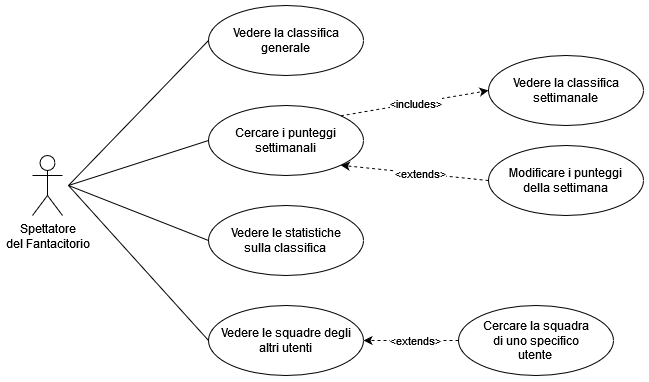

The diagram above was exported from draw.io. Its source (the exported page's mxGraphModel, read from the mxfile embedded in the PNG):
<mxGraphModel dx="1185" dy="627" grid="1" gridSize="10" guides="1" tooltips="1" connect="1" arrows="1" fold="1" page="1" pageScale="1" pageWidth="827" pageHeight="1169" math="0" shadow="0">
  <root>
    <mxCell id="0" />
    <mxCell id="1" parent="0" />
    <mxCell id="hhA_rIlwBNstXh9owG-z-1" value="&lt;div&gt;Spettatore&lt;/div&gt;&lt;div&gt;del Fantacitorio&lt;br&gt;&lt;/div&gt;" style="shape=umlActor;verticalLabelPosition=bottom;verticalAlign=top;html=1;outlineConnect=0;" parent="1" vertex="1">
      <mxGeometry x="144" y="340" width="30" height="60" as="geometry" />
    </mxCell>
    <mxCell id="hhA_rIlwBNstXh9owG-z-2" value="&lt;div&gt;Vedere la classifica&lt;/div&gt;&lt;div&gt;generale&lt;br&gt;&lt;/div&gt;" style="ellipse;whiteSpace=wrap;html=1;" parent="1" vertex="1">
      <mxGeometry x="320" y="190" width="155" height="70" as="geometry" />
    </mxCell>
    <mxCell id="hhA_rIlwBNstXh9owG-z-4" value="" style="endArrow=none;html=1;rounded=0;entryX=0;entryY=0.5;entryDx=0;entryDy=0;" parent="1" target="hhA_rIlwBNstXh9owG-z-2" edge="1">
      <mxGeometry width="50" height="50" relative="1" as="geometry">
        <mxPoint x="180" y="370" as="sourcePoint" />
        <mxPoint x="294" y="510" as="targetPoint" />
      </mxGeometry>
    </mxCell>
    <mxCell id="hhA_rIlwBNstXh9owG-z-5" value="" style="endArrow=none;html=1;rounded=0;entryX=0;entryY=0.5;entryDx=0;entryDy=0;" parent="1" target="hhA_rIlwBNstXh9owG-z-23" edge="1">
      <mxGeometry width="50" height="50" relative="1" as="geometry">
        <mxPoint x="180" y="370" as="sourcePoint" />
        <mxPoint x="329" y="585" as="targetPoint" />
      </mxGeometry>
    </mxCell>
    <mxCell id="hhA_rIlwBNstXh9owG-z-23" value="&lt;div&gt;Cercare i punteggi&lt;br&gt;&lt;/div&gt;&lt;div&gt;settimanali&lt;br&gt;&lt;/div&gt;" style="ellipse;whiteSpace=wrap;html=1;" parent="1" vertex="1">
      <mxGeometry x="320" y="290" width="155" height="70" as="geometry" />
    </mxCell>
    <mxCell id="c9MKVDJEzOJMP6d29g1g-1" value="" style="endArrow=classic;html=1;rounded=0;dashed=1;entryX=1;entryY=0.5;entryDx=0;entryDy=0;exitX=0;exitY=0.5;exitDx=0;exitDy=0;" edge="1" parent="1" source="c9MKVDJEzOJMP6d29g1g-7" target="c9MKVDJEzOJMP6d29g1g-4">
      <mxGeometry width="50" height="50" relative="1" as="geometry">
        <mxPoint x="560" y="525" as="sourcePoint" />
        <mxPoint x="626" y="460" as="targetPoint" />
      </mxGeometry>
    </mxCell>
    <mxCell id="c9MKVDJEzOJMP6d29g1g-2" value="&amp;lt;extends&amp;gt;" style="edgeLabel;html=1;align=center;verticalAlign=middle;resizable=0;points=[];" vertex="1" connectable="0" parent="c9MKVDJEzOJMP6d29g1g-1">
      <mxGeometry x="-0.4467" y="-2" relative="1" as="geometry">
        <mxPoint x="-17" y="2" as="offset" />
      </mxGeometry>
    </mxCell>
    <mxCell id="c9MKVDJEzOJMP6d29g1g-3" value="&lt;div&gt;Vedere le statistiche&lt;/div&gt;&lt;div&gt;sulla classifica&lt;br&gt;&lt;/div&gt;" style="ellipse;whiteSpace=wrap;html=1;" vertex="1" parent="1">
      <mxGeometry x="320" y="390" width="155" height="70" as="geometry" />
    </mxCell>
    <mxCell id="c9MKVDJEzOJMP6d29g1g-4" value="&lt;div&gt;Vedere le squadre degli&lt;/div&gt;&lt;div&gt;altri utenti&lt;br&gt;&lt;/div&gt;" style="ellipse;whiteSpace=wrap;html=1;" vertex="1" parent="1">
      <mxGeometry x="320" y="490" width="155" height="70" as="geometry" />
    </mxCell>
    <mxCell id="c9MKVDJEzOJMP6d29g1g-5" value="" style="endArrow=none;html=1;rounded=0;entryX=0;entryY=0.5;entryDx=0;entryDy=0;" edge="1" parent="1" target="c9MKVDJEzOJMP6d29g1g-3">
      <mxGeometry width="50" height="50" relative="1" as="geometry">
        <mxPoint x="180" y="370" as="sourcePoint" />
        <mxPoint x="330.0000000000016" y="380" as="targetPoint" />
      </mxGeometry>
    </mxCell>
    <mxCell id="c9MKVDJEzOJMP6d29g1g-6" value="" style="endArrow=none;html=1;rounded=0;entryX=0;entryY=0.5;entryDx=0;entryDy=0;" edge="1" parent="1" target="c9MKVDJEzOJMP6d29g1g-4">
      <mxGeometry width="50" height="50" relative="1" as="geometry">
        <mxPoint x="180" y="370" as="sourcePoint" />
        <mxPoint x="330.0000000000016" y="485" as="targetPoint" />
      </mxGeometry>
    </mxCell>
    <mxCell id="c9MKVDJEzOJMP6d29g1g-7" value="&lt;div&gt;Cercare la squadra&lt;/div&gt;&lt;div&gt;di uno specifico&lt;/div&gt;&lt;div&gt;utente&lt;br&gt;&lt;/div&gt;" style="ellipse;whiteSpace=wrap;html=1;" vertex="1" parent="1">
      <mxGeometry x="570" y="490" width="155" height="70" as="geometry" />
    </mxCell>
    <mxCell id="c9MKVDJEzOJMP6d29g1g-9" value="&lt;div&gt;Modificare i punteggi&lt;/div&gt;&lt;div&gt;della settimana&lt;br&gt;&lt;/div&gt;" style="ellipse;whiteSpace=wrap;html=1;" vertex="1" parent="1">
      <mxGeometry x="600" y="330" width="155" height="70" as="geometry" />
    </mxCell>
    <mxCell id="c9MKVDJEzOJMP6d29g1g-10" value="" style="endArrow=classic;html=1;rounded=0;dashed=1;entryX=1;entryY=1;entryDx=0;entryDy=0;exitX=0;exitY=0.5;exitDx=0;exitDy=0;" edge="1" parent="1" source="c9MKVDJEzOJMP6d29g1g-9" target="hhA_rIlwBNstXh9owG-z-23">
      <mxGeometry width="50" height="50" relative="1" as="geometry">
        <mxPoint x="579.999999999998" y="324.65999999999997" as="sourcePoint" />
        <mxPoint x="484.9999999999984" y="324.65999999999997" as="targetPoint" />
      </mxGeometry>
    </mxCell>
    <mxCell id="c9MKVDJEzOJMP6d29g1g-11" value="&amp;lt;extends&amp;gt;" style="edgeLabel;html=1;align=center;verticalAlign=middle;resizable=0;points=[];" vertex="1" connectable="0" parent="c9MKVDJEzOJMP6d29g1g-10">
      <mxGeometry x="-0.4467" y="-2" relative="1" as="geometry">
        <mxPoint x="-28" y="-1" as="offset" />
      </mxGeometry>
    </mxCell>
    <mxCell id="c9MKVDJEzOJMP6d29g1g-12" value="&lt;div&gt;Vedere la classifica&lt;/div&gt;&lt;div&gt;settimanale&lt;br&gt;&lt;/div&gt;" style="ellipse;whiteSpace=wrap;html=1;" vertex="1" parent="1">
      <mxGeometry x="600" y="240" width="155" height="70" as="geometry" />
    </mxCell>
    <mxCell id="c9MKVDJEzOJMP6d29g1g-13" value="" style="endArrow=classic;html=1;rounded=0;dashed=1;entryX=0;entryY=0.5;entryDx=0;entryDy=0;exitX=1;exitY=0;exitDx=0;exitDy=0;" edge="1" parent="1" source="hhA_rIlwBNstXh9owG-z-23" target="c9MKVDJEzOJMP6d29g1g-12">
      <mxGeometry width="50" height="50" relative="1" as="geometry">
        <mxPoint x="610.0000000000016" y="375" as="sourcePoint" />
        <mxPoint x="484.9999999999984" y="335" as="targetPoint" />
      </mxGeometry>
    </mxCell>
    <mxCell id="c9MKVDJEzOJMP6d29g1g-14" value="&amp;lt;includes&amp;gt;" style="edgeLabel;html=1;align=center;verticalAlign=middle;resizable=0;points=[];" vertex="1" connectable="0" parent="c9MKVDJEzOJMP6d29g1g-13">
      <mxGeometry x="-0.4467" y="-2" relative="1" as="geometry">
        <mxPoint x="33" y="-8" as="offset" />
      </mxGeometry>
    </mxCell>
  </root>
</mxGraphModel>